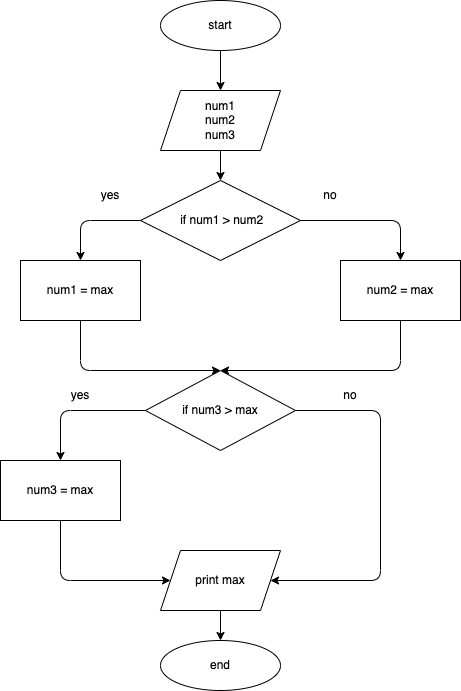

The diagram above was exported from draw.io. Its source (the exported page's mxGraphModel, read from the mxfile embedded in the PNG):
<mxGraphModel dx="847" dy="304" grid="1" gridSize="10" guides="1" tooltips="1" connect="1" arrows="1" fold="1" page="1" pageScale="1" pageWidth="827" pageHeight="1169" math="0" shadow="0">
  <root>
    <mxCell id="0" />
    <mxCell id="1" parent="0" />
    <mxCell id="17" style="edgeStyle=none;html=1;entryX=0.5;entryY=0;entryDx=0;entryDy=0;" parent="1" source="2" target="3" edge="1">
      <mxGeometry relative="1" as="geometry" />
    </mxCell>
    <mxCell id="2" value="start" style="ellipse;whiteSpace=wrap;html=1;" parent="1" vertex="1">
      <mxGeometry x="300" y="20" width="120" height="50" as="geometry" />
    </mxCell>
    <mxCell id="16" style="edgeStyle=none;html=1;entryX=0.5;entryY=0;entryDx=0;entryDy=0;" parent="1" source="3" target="4" edge="1">
      <mxGeometry relative="1" as="geometry" />
    </mxCell>
    <mxCell id="3" value="num1&lt;br&gt;num2&lt;br&gt;num3" style="shape=parallelogram;perimeter=parallelogramPerimeter;whiteSpace=wrap;html=1;fixedSize=1;" parent="1" vertex="1">
      <mxGeometry x="300" y="110" width="120" height="60" as="geometry" />
    </mxCell>
    <mxCell id="14" style="edgeStyle=none;html=1;entryX=0.5;entryY=0;entryDx=0;entryDy=0;" parent="1" source="4" target="5" edge="1">
      <mxGeometry relative="1" as="geometry">
        <Array as="points">
          <mxPoint x="220" y="240" />
        </Array>
      </mxGeometry>
    </mxCell>
    <mxCell id="15" style="edgeStyle=none;html=1;entryX=0.5;entryY=0;entryDx=0;entryDy=0;" parent="1" source="4" target="6" edge="1">
      <mxGeometry relative="1" as="geometry">
        <Array as="points">
          <mxPoint x="540" y="240" />
        </Array>
      </mxGeometry>
    </mxCell>
    <mxCell id="4" value="&amp;nbsp;if num1 &amp;gt; num2" style="rhombus;whiteSpace=wrap;html=1;" parent="1" vertex="1">
      <mxGeometry x="280" y="200" width="160" height="80" as="geometry" />
    </mxCell>
    <mxCell id="12" style="edgeStyle=none;html=1;entryX=0.5;entryY=0;entryDx=0;entryDy=0;exitX=0.5;exitY=1;exitDx=0;exitDy=0;" parent="1" source="5" target="7" edge="1">
      <mxGeometry relative="1" as="geometry">
        <Array as="points">
          <mxPoint x="220" y="390" />
        </Array>
      </mxGeometry>
    </mxCell>
    <mxCell id="5" value="num1 = max" style="rounded=0;whiteSpace=wrap;html=1;" parent="1" vertex="1">
      <mxGeometry x="160" y="280" width="120" height="60" as="geometry" />
    </mxCell>
    <mxCell id="13" style="edgeStyle=none;html=1;entryX=0.5;entryY=0;entryDx=0;entryDy=0;" parent="1" source="6" target="7" edge="1">
      <mxGeometry relative="1" as="geometry">
        <Array as="points">
          <mxPoint x="540" y="390" />
        </Array>
      </mxGeometry>
    </mxCell>
    <mxCell id="6" value="num2 = max" style="rounded=0;whiteSpace=wrap;html=1;" parent="1" vertex="1">
      <mxGeometry x="480" y="280" width="120" height="60" as="geometry" />
    </mxCell>
    <mxCell id="26" style="edgeStyle=none;html=1;entryX=1;entryY=0.5;entryDx=0;entryDy=0;exitX=1;exitY=0.5;exitDx=0;exitDy=0;" parent="1" source="7" target="24" edge="1">
      <mxGeometry relative="1" as="geometry">
        <Array as="points">
          <mxPoint x="520" y="430" />
          <mxPoint x="520" y="600" />
        </Array>
      </mxGeometry>
    </mxCell>
    <mxCell id="27" style="edgeStyle=none;html=1;entryX=0.5;entryY=0;entryDx=0;entryDy=0;" parent="1" source="7" target="23" edge="1">
      <mxGeometry relative="1" as="geometry">
        <Array as="points">
          <mxPoint x="200" y="430" />
        </Array>
      </mxGeometry>
    </mxCell>
    <mxCell id="7" value="if num3 &amp;gt; max" style="rhombus;whiteSpace=wrap;html=1;" parent="1" vertex="1">
      <mxGeometry x="285" y="390" width="150" height="80" as="geometry" />
    </mxCell>
    <mxCell id="25" style="edgeStyle=none;html=1;entryX=0;entryY=0.5;entryDx=0;entryDy=0;exitX=0.5;exitY=1;exitDx=0;exitDy=0;" parent="1" source="23" target="24" edge="1">
      <mxGeometry relative="1" as="geometry">
        <Array as="points">
          <mxPoint x="200" y="600" />
        </Array>
      </mxGeometry>
    </mxCell>
    <mxCell id="23" value="num3 = max" style="rounded=0;whiteSpace=wrap;html=1;" parent="1" vertex="1">
      <mxGeometry x="140" y="480" width="120" height="60" as="geometry" />
    </mxCell>
    <mxCell id="29" style="edgeStyle=none;html=1;entryX=0.5;entryY=0;entryDx=0;entryDy=0;" parent="1" source="24" target="28" edge="1">
      <mxGeometry relative="1" as="geometry" />
    </mxCell>
    <mxCell id="24" value="print max" style="shape=parallelogram;perimeter=parallelogramPerimeter;whiteSpace=wrap;html=1;fixedSize=1;" parent="1" vertex="1">
      <mxGeometry x="300" y="570" width="120" height="60" as="geometry" />
    </mxCell>
    <mxCell id="28" value="end" style="ellipse;whiteSpace=wrap;html=1;" parent="1" vertex="1">
      <mxGeometry x="300" y="660" width="120" height="50" as="geometry" />
    </mxCell>
    <mxCell id="33" value="no" style="text;html=1;strokeColor=none;fillColor=none;align=center;verticalAlign=middle;whiteSpace=wrap;rounded=0;" parent="1" vertex="1">
      <mxGeometry x="440" y="200" width="60" height="30" as="geometry" />
    </mxCell>
    <mxCell id="34" value="yes" style="text;html=1;strokeColor=none;fillColor=none;align=center;verticalAlign=middle;whiteSpace=wrap;rounded=0;" parent="1" vertex="1">
      <mxGeometry x="220" y="200" width="60" height="30" as="geometry" />
    </mxCell>
    <mxCell id="35" value="yes" style="text;html=1;strokeColor=none;fillColor=none;align=center;verticalAlign=middle;whiteSpace=wrap;rounded=0;" parent="1" vertex="1">
      <mxGeometry x="190" y="400" width="60" height="30" as="geometry" />
    </mxCell>
    <mxCell id="36" value="no" style="text;html=1;strokeColor=none;fillColor=none;align=center;verticalAlign=middle;whiteSpace=wrap;rounded=0;" parent="1" vertex="1">
      <mxGeometry x="460" y="400" width="60" height="30" as="geometry" />
    </mxCell>
  </root>
</mxGraphModel>